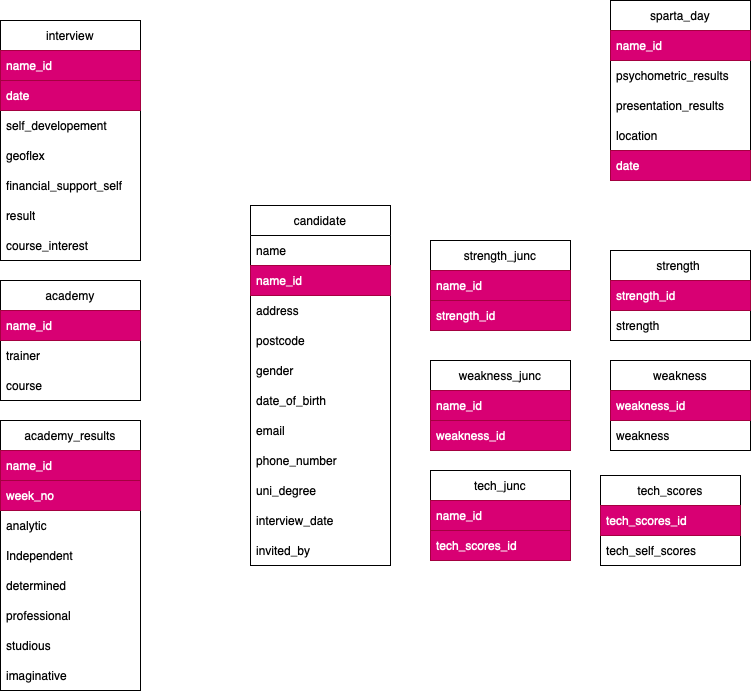

The diagram above was exported from draw.io. Its source (the exported page's mxGraphModel, read from the mxfile embedded in the PNG):
<mxGraphModel dx="954" dy="647" grid="1" gridSize="10" guides="1" tooltips="1" connect="1" arrows="1" fold="1" page="1" pageScale="1" pageWidth="827" pageHeight="1169" math="0" shadow="0">
  <root>
    <mxCell id="0" />
    <mxCell id="1" parent="0" />
    <mxCell id="YkIabAl9dMMx64vyIkC1-1" value="candidate" style="swimlane;fontStyle=0;childLayout=stackLayout;horizontal=1;startSize=30;horizontalStack=0;resizeParent=1;resizeParentMax=0;resizeLast=0;collapsible=1;marginBottom=0;whiteSpace=wrap;html=1;" vertex="1" parent="1">
      <mxGeometry x="300" y="225" width="140" height="360" as="geometry" />
    </mxCell>
    <mxCell id="YkIabAl9dMMx64vyIkC1-2" value="name" style="text;strokeColor=none;fillColor=none;align=left;verticalAlign=middle;spacingLeft=4;spacingRight=4;overflow=hidden;points=[[0,0.5],[1,0.5]];portConstraint=eastwest;rotatable=0;whiteSpace=wrap;html=1;" vertex="1" parent="YkIabAl9dMMx64vyIkC1-1">
      <mxGeometry y="30" width="140" height="30" as="geometry" />
    </mxCell>
    <mxCell id="YkIabAl9dMMx64vyIkC1-3" value="name_id" style="text;strokeColor=#A50040;fillColor=#d80073;align=left;verticalAlign=middle;spacingLeft=4;spacingRight=4;overflow=hidden;points=[[0,0.5],[1,0.5]];portConstraint=eastwest;rotatable=0;whiteSpace=wrap;html=1;fontColor=#ffffff;" vertex="1" parent="YkIabAl9dMMx64vyIkC1-1">
      <mxGeometry y="60" width="140" height="30" as="geometry" />
    </mxCell>
    <mxCell id="YkIabAl9dMMx64vyIkC1-16" value="address" style="text;strokeColor=none;fillColor=none;align=left;verticalAlign=middle;spacingLeft=4;spacingRight=4;overflow=hidden;points=[[0,0.5],[1,0.5]];portConstraint=eastwest;rotatable=0;whiteSpace=wrap;html=1;" vertex="1" parent="YkIabAl9dMMx64vyIkC1-1">
      <mxGeometry y="90" width="140" height="30" as="geometry" />
    </mxCell>
    <mxCell id="YkIabAl9dMMx64vyIkC1-24" value="postcode" style="text;strokeColor=none;fillColor=none;align=left;verticalAlign=middle;spacingLeft=4;spacingRight=4;overflow=hidden;points=[[0,0.5],[1,0.5]];portConstraint=eastwest;rotatable=0;whiteSpace=wrap;html=1;" vertex="1" parent="YkIabAl9dMMx64vyIkC1-1">
      <mxGeometry y="120" width="140" height="30" as="geometry" />
    </mxCell>
    <mxCell id="YkIabAl9dMMx64vyIkC1-17" value="gender&amp;nbsp;" style="text;strokeColor=none;fillColor=none;align=left;verticalAlign=middle;spacingLeft=4;spacingRight=4;overflow=hidden;points=[[0,0.5],[1,0.5]];portConstraint=eastwest;rotatable=0;whiteSpace=wrap;html=1;" vertex="1" parent="YkIabAl9dMMx64vyIkC1-1">
      <mxGeometry y="150" width="140" height="30" as="geometry" />
    </mxCell>
    <mxCell id="YkIabAl9dMMx64vyIkC1-23" value="date_of_birth" style="text;strokeColor=none;fillColor=none;align=left;verticalAlign=middle;spacingLeft=4;spacingRight=4;overflow=hidden;points=[[0,0.5],[1,0.5]];portConstraint=eastwest;rotatable=0;whiteSpace=wrap;html=1;" vertex="1" parent="YkIabAl9dMMx64vyIkC1-1">
      <mxGeometry y="180" width="140" height="30" as="geometry" />
    </mxCell>
    <mxCell id="YkIabAl9dMMx64vyIkC1-32" value="email" style="text;strokeColor=none;fillColor=none;align=left;verticalAlign=middle;spacingLeft=4;spacingRight=4;overflow=hidden;points=[[0,0.5],[1,0.5]];portConstraint=eastwest;rotatable=0;whiteSpace=wrap;html=1;" vertex="1" parent="YkIabAl9dMMx64vyIkC1-1">
      <mxGeometry y="210" width="140" height="30" as="geometry" />
    </mxCell>
    <mxCell id="YkIabAl9dMMx64vyIkC1-33" value="phone_number" style="text;strokeColor=none;fillColor=none;align=left;verticalAlign=middle;spacingLeft=4;spacingRight=4;overflow=hidden;points=[[0,0.5],[1,0.5]];portConstraint=eastwest;rotatable=0;whiteSpace=wrap;html=1;" vertex="1" parent="YkIabAl9dMMx64vyIkC1-1">
      <mxGeometry y="240" width="140" height="30" as="geometry" />
    </mxCell>
    <mxCell id="YkIabAl9dMMx64vyIkC1-34" value="uni_degree" style="text;strokeColor=none;fillColor=none;align=left;verticalAlign=middle;spacingLeft=4;spacingRight=4;overflow=hidden;points=[[0,0.5],[1,0.5]];portConstraint=eastwest;rotatable=0;whiteSpace=wrap;html=1;" vertex="1" parent="YkIabAl9dMMx64vyIkC1-1">
      <mxGeometry y="270" width="140" height="30" as="geometry" />
    </mxCell>
    <mxCell id="YkIabAl9dMMx64vyIkC1-35" value="interview_date&lt;span style=&quot;caret-color: rgb(0, 0, 0); color: rgb(0, 0, 0);&quot;&gt;&lt;/span&gt;" style="text;strokeColor=none;fillColor=none;align=left;verticalAlign=middle;spacingLeft=4;spacingRight=4;overflow=hidden;points=[[0,0.5],[1,0.5]];portConstraint=eastwest;rotatable=0;whiteSpace=wrap;html=1;" vertex="1" parent="YkIabAl9dMMx64vyIkC1-1">
      <mxGeometry y="300" width="140" height="30" as="geometry" />
    </mxCell>
    <mxCell id="YkIabAl9dMMx64vyIkC1-36" value="invited_by&lt;span style=&quot;caret-color: rgb(0, 0, 0); color: rgb(0, 0, 0);&quot;&gt;&lt;/span&gt;" style="text;strokeColor=none;fillColor=none;align=left;verticalAlign=middle;spacingLeft=4;spacingRight=4;overflow=hidden;points=[[0,0.5],[1,0.5]];portConstraint=eastwest;rotatable=0;whiteSpace=wrap;html=1;" vertex="1" parent="YkIabAl9dMMx64vyIkC1-1">
      <mxGeometry y="330" width="140" height="30" as="geometry" />
    </mxCell>
    <mxCell id="YkIabAl9dMMx64vyIkC1-6" value="sparta_day" style="swimlane;fontStyle=0;childLayout=stackLayout;horizontal=1;startSize=30;horizontalStack=0;resizeParent=1;resizeParentMax=0;resizeLast=0;collapsible=1;marginBottom=0;whiteSpace=wrap;html=1;" vertex="1" parent="1">
      <mxGeometry x="660" y="20" width="140" height="180" as="geometry" />
    </mxCell>
    <mxCell id="YkIabAl9dMMx64vyIkC1-7" value="name_id" style="text;strokeColor=#A50040;fillColor=#d80073;align=left;verticalAlign=middle;spacingLeft=4;spacingRight=4;overflow=hidden;points=[[0,0.5],[1,0.5]];portConstraint=eastwest;rotatable=0;whiteSpace=wrap;html=1;fontColor=#ffffff;" vertex="1" parent="YkIabAl9dMMx64vyIkC1-6">
      <mxGeometry y="30" width="140" height="30" as="geometry" />
    </mxCell>
    <mxCell id="YkIabAl9dMMx64vyIkC1-8" value="psychometric_results" style="text;strokeColor=none;fillColor=none;align=left;verticalAlign=middle;spacingLeft=4;spacingRight=4;overflow=hidden;points=[[0,0.5],[1,0.5]];portConstraint=eastwest;rotatable=0;whiteSpace=wrap;html=1;" vertex="1" parent="YkIabAl9dMMx64vyIkC1-6">
      <mxGeometry y="60" width="140" height="30" as="geometry" />
    </mxCell>
    <mxCell id="YkIabAl9dMMx64vyIkC1-9" value="presentation_results" style="text;strokeColor=none;fillColor=none;align=left;verticalAlign=middle;spacingLeft=4;spacingRight=4;overflow=hidden;points=[[0,0.5],[1,0.5]];portConstraint=eastwest;rotatable=0;whiteSpace=wrap;html=1;" vertex="1" parent="YkIabAl9dMMx64vyIkC1-6">
      <mxGeometry y="90" width="140" height="30" as="geometry" />
    </mxCell>
    <mxCell id="YkIabAl9dMMx64vyIkC1-10" value="location" style="text;strokeColor=none;fillColor=none;align=left;verticalAlign=middle;spacingLeft=4;spacingRight=4;overflow=hidden;points=[[0,0.5],[1,0.5]];portConstraint=eastwest;rotatable=0;whiteSpace=wrap;html=1;" vertex="1" parent="YkIabAl9dMMx64vyIkC1-6">
      <mxGeometry y="120" width="140" height="30" as="geometry" />
    </mxCell>
    <mxCell id="YkIabAl9dMMx64vyIkC1-11" value="date" style="text;strokeColor=#A50040;fillColor=#d80073;align=left;verticalAlign=middle;spacingLeft=4;spacingRight=4;overflow=hidden;points=[[0,0.5],[1,0.5]];portConstraint=eastwest;rotatable=0;whiteSpace=wrap;html=1;fontColor=#ffffff;" vertex="1" parent="YkIabAl9dMMx64vyIkC1-6">
      <mxGeometry y="150" width="140" height="30" as="geometry" />
    </mxCell>
    <mxCell id="YkIabAl9dMMx64vyIkC1-12" value="interview" style="swimlane;fontStyle=0;childLayout=stackLayout;horizontal=1;startSize=30;horizontalStack=0;resizeParent=1;resizeParentMax=0;resizeLast=0;collapsible=1;marginBottom=0;whiteSpace=wrap;html=1;" vertex="1" parent="1">
      <mxGeometry x="50" y="40" width="140" height="240" as="geometry" />
    </mxCell>
    <mxCell id="YkIabAl9dMMx64vyIkC1-13" value="name_id" style="text;strokeColor=#A50040;fillColor=#d80073;align=left;verticalAlign=middle;spacingLeft=4;spacingRight=4;overflow=hidden;points=[[0,0.5],[1,0.5]];portConstraint=eastwest;rotatable=0;whiteSpace=wrap;html=1;fontColor=#ffffff;" vertex="1" parent="YkIabAl9dMMx64vyIkC1-12">
      <mxGeometry y="30" width="140" height="30" as="geometry" />
    </mxCell>
    <mxCell id="YkIabAl9dMMx64vyIkC1-14" value="date" style="text;strokeColor=#A50040;fillColor=#d80073;align=left;verticalAlign=middle;spacingLeft=4;spacingRight=4;overflow=hidden;points=[[0,0.5],[1,0.5]];portConstraint=eastwest;rotatable=0;whiteSpace=wrap;html=1;fontColor=#ffffff;" vertex="1" parent="YkIabAl9dMMx64vyIkC1-12">
      <mxGeometry y="60" width="140" height="30" as="geometry" />
    </mxCell>
    <mxCell id="YkIabAl9dMMx64vyIkC1-15" value="self_developement" style="text;strokeColor=none;fillColor=none;align=left;verticalAlign=middle;spacingLeft=4;spacingRight=4;overflow=hidden;points=[[0,0.5],[1,0.5]];portConstraint=eastwest;rotatable=0;whiteSpace=wrap;html=1;" vertex="1" parent="YkIabAl9dMMx64vyIkC1-12">
      <mxGeometry y="90" width="140" height="30" as="geometry" />
    </mxCell>
    <mxCell id="YkIabAl9dMMx64vyIkC1-37" value="geoflex" style="text;strokeColor=none;fillColor=none;align=left;verticalAlign=middle;spacingLeft=4;spacingRight=4;overflow=hidden;points=[[0,0.5],[1,0.5]];portConstraint=eastwest;rotatable=0;whiteSpace=wrap;html=1;" vertex="1" parent="YkIabAl9dMMx64vyIkC1-12">
      <mxGeometry y="120" width="140" height="30" as="geometry" />
    </mxCell>
    <mxCell id="YkIabAl9dMMx64vyIkC1-38" value="financial_support_self" style="text;strokeColor=none;fillColor=none;align=left;verticalAlign=middle;spacingLeft=4;spacingRight=4;overflow=hidden;points=[[0,0.5],[1,0.5]];portConstraint=eastwest;rotatable=0;whiteSpace=wrap;html=1;" vertex="1" parent="YkIabAl9dMMx64vyIkC1-12">
      <mxGeometry y="150" width="140" height="30" as="geometry" />
    </mxCell>
    <mxCell id="YkIabAl9dMMx64vyIkC1-39" value="result" style="text;strokeColor=none;fillColor=none;align=left;verticalAlign=middle;spacingLeft=4;spacingRight=4;overflow=hidden;points=[[0,0.5],[1,0.5]];portConstraint=eastwest;rotatable=0;whiteSpace=wrap;html=1;" vertex="1" parent="YkIabAl9dMMx64vyIkC1-12">
      <mxGeometry y="180" width="140" height="30" as="geometry" />
    </mxCell>
    <mxCell id="YkIabAl9dMMx64vyIkC1-40" value="course_interest" style="text;strokeColor=none;fillColor=none;align=left;verticalAlign=middle;spacingLeft=4;spacingRight=4;overflow=hidden;points=[[0,0.5],[1,0.5]];portConstraint=eastwest;rotatable=0;whiteSpace=wrap;html=1;" vertex="1" parent="YkIabAl9dMMx64vyIkC1-12">
      <mxGeometry y="210" width="140" height="30" as="geometry" />
    </mxCell>
    <mxCell id="YkIabAl9dMMx64vyIkC1-41" value="academy" style="swimlane;fontStyle=0;childLayout=stackLayout;horizontal=1;startSize=30;horizontalStack=0;resizeParent=1;resizeParentMax=0;resizeLast=0;collapsible=1;marginBottom=0;whiteSpace=wrap;html=1;" vertex="1" parent="1">
      <mxGeometry x="50" y="300" width="140" height="120" as="geometry" />
    </mxCell>
    <mxCell id="YkIabAl9dMMx64vyIkC1-42" value="name_id" style="text;strokeColor=#A50040;fillColor=#d80073;align=left;verticalAlign=middle;spacingLeft=4;spacingRight=4;overflow=hidden;points=[[0,0.5],[1,0.5]];portConstraint=eastwest;rotatable=0;whiteSpace=wrap;html=1;fontColor=#ffffff;" vertex="1" parent="YkIabAl9dMMx64vyIkC1-41">
      <mxGeometry y="30" width="140" height="30" as="geometry" />
    </mxCell>
    <mxCell id="YkIabAl9dMMx64vyIkC1-43" value="trainer" style="text;strokeColor=none;fillColor=none;align=left;verticalAlign=middle;spacingLeft=4;spacingRight=4;overflow=hidden;points=[[0,0.5],[1,0.5]];portConstraint=eastwest;rotatable=0;whiteSpace=wrap;html=1;" vertex="1" parent="YkIabAl9dMMx64vyIkC1-41">
      <mxGeometry y="60" width="140" height="30" as="geometry" />
    </mxCell>
    <mxCell id="YkIabAl9dMMx64vyIkC1-64" value="course" style="text;strokeColor=none;fillColor=none;align=left;verticalAlign=middle;spacingLeft=4;spacingRight=4;overflow=hidden;points=[[0,0.5],[1,0.5]];portConstraint=eastwest;rotatable=0;whiteSpace=wrap;html=1;" vertex="1" parent="YkIabAl9dMMx64vyIkC1-41">
      <mxGeometry y="90" width="140" height="30" as="geometry" />
    </mxCell>
    <mxCell id="YkIabAl9dMMx64vyIkC1-50" value="strength&amp;nbsp;" style="swimlane;fontStyle=0;childLayout=stackLayout;horizontal=1;startSize=30;horizontalStack=0;resizeParent=1;resizeParentMax=0;resizeLast=0;collapsible=1;marginBottom=0;whiteSpace=wrap;html=1;" vertex="1" parent="1">
      <mxGeometry x="660" y="270" width="140" height="90" as="geometry" />
    </mxCell>
    <mxCell id="YkIabAl9dMMx64vyIkC1-51" value="strength_id" style="text;strokeColor=#A50040;fillColor=#d80073;align=left;verticalAlign=middle;spacingLeft=4;spacingRight=4;overflow=hidden;points=[[0,0.5],[1,0.5]];portConstraint=eastwest;rotatable=0;whiteSpace=wrap;html=1;fontColor=#ffffff;" vertex="1" parent="YkIabAl9dMMx64vyIkC1-50">
      <mxGeometry y="30" width="140" height="30" as="geometry" />
    </mxCell>
    <mxCell id="YkIabAl9dMMx64vyIkC1-52" value="strength" style="text;strokeColor=none;fillColor=none;align=left;verticalAlign=middle;spacingLeft=4;spacingRight=4;overflow=hidden;points=[[0,0.5],[1,0.5]];portConstraint=eastwest;rotatable=0;whiteSpace=wrap;html=1;" vertex="1" parent="YkIabAl9dMMx64vyIkC1-50">
      <mxGeometry y="60" width="140" height="30" as="geometry" />
    </mxCell>
    <mxCell id="YkIabAl9dMMx64vyIkC1-54" value="weakness" style="swimlane;fontStyle=0;childLayout=stackLayout;horizontal=1;startSize=30;horizontalStack=0;resizeParent=1;resizeParentMax=0;resizeLast=0;collapsible=1;marginBottom=0;whiteSpace=wrap;html=1;" vertex="1" parent="1">
      <mxGeometry x="660" y="380" width="140" height="90" as="geometry" />
    </mxCell>
    <mxCell id="YkIabAl9dMMx64vyIkC1-55" value="weakness_id" style="text;strokeColor=#A50040;fillColor=#d80073;align=left;verticalAlign=middle;spacingLeft=4;spacingRight=4;overflow=hidden;points=[[0,0.5],[1,0.5]];portConstraint=eastwest;rotatable=0;whiteSpace=wrap;html=1;fontColor=#ffffff;" vertex="1" parent="YkIabAl9dMMx64vyIkC1-54">
      <mxGeometry y="30" width="140" height="30" as="geometry" />
    </mxCell>
    <mxCell id="YkIabAl9dMMx64vyIkC1-56" value="weakness" style="text;strokeColor=none;fillColor=none;align=left;verticalAlign=middle;spacingLeft=4;spacingRight=4;overflow=hidden;points=[[0,0.5],[1,0.5]];portConstraint=eastwest;rotatable=0;whiteSpace=wrap;html=1;" vertex="1" parent="YkIabAl9dMMx64vyIkC1-54">
      <mxGeometry y="60" width="140" height="30" as="geometry" />
    </mxCell>
    <mxCell id="YkIabAl9dMMx64vyIkC1-57" value="tech_scores" style="swimlane;fontStyle=0;childLayout=stackLayout;horizontal=1;startSize=30;horizontalStack=0;resizeParent=1;resizeParentMax=0;resizeLast=0;collapsible=1;marginBottom=0;whiteSpace=wrap;html=1;" vertex="1" parent="1">
      <mxGeometry x="650" y="495" width="140" height="90" as="geometry" />
    </mxCell>
    <mxCell id="YkIabAl9dMMx64vyIkC1-58" value="tech_scores_id" style="text;strokeColor=#A50040;fillColor=#d80073;align=left;verticalAlign=middle;spacingLeft=4;spacingRight=4;overflow=hidden;points=[[0,0.5],[1,0.5]];portConstraint=eastwest;rotatable=0;whiteSpace=wrap;html=1;fontColor=#ffffff;" vertex="1" parent="YkIabAl9dMMx64vyIkC1-57">
      <mxGeometry y="30" width="140" height="30" as="geometry" />
    </mxCell>
    <mxCell id="YkIabAl9dMMx64vyIkC1-59" value="tech_self_scores" style="text;strokeColor=none;fillColor=none;align=left;verticalAlign=middle;spacingLeft=4;spacingRight=4;overflow=hidden;points=[[0,0.5],[1,0.5]];portConstraint=eastwest;rotatable=0;whiteSpace=wrap;html=1;" vertex="1" parent="YkIabAl9dMMx64vyIkC1-57">
      <mxGeometry y="60" width="140" height="30" as="geometry" />
    </mxCell>
    <mxCell id="YkIabAl9dMMx64vyIkC1-60" value="academy_results" style="swimlane;fontStyle=0;childLayout=stackLayout;horizontal=1;startSize=30;horizontalStack=0;resizeParent=1;resizeParentMax=0;resizeLast=0;collapsible=1;marginBottom=0;whiteSpace=wrap;html=1;" vertex="1" parent="1">
      <mxGeometry x="50" y="440" width="140" height="270" as="geometry" />
    </mxCell>
    <mxCell id="YkIabAl9dMMx64vyIkC1-61" value="name_id" style="text;strokeColor=#A50040;fillColor=#d80073;align=left;verticalAlign=middle;spacingLeft=4;spacingRight=4;overflow=hidden;points=[[0,0.5],[1,0.5]];portConstraint=eastwest;rotatable=0;whiteSpace=wrap;html=1;fontColor=#ffffff;" vertex="1" parent="YkIabAl9dMMx64vyIkC1-60">
      <mxGeometry y="30" width="140" height="30" as="geometry" />
    </mxCell>
    <mxCell id="YkIabAl9dMMx64vyIkC1-62" value="week_no" style="text;strokeColor=#A50040;fillColor=#d80073;align=left;verticalAlign=middle;spacingLeft=4;spacingRight=4;overflow=hidden;points=[[0,0.5],[1,0.5]];portConstraint=eastwest;rotatable=0;whiteSpace=wrap;html=1;fontColor=#ffffff;" vertex="1" parent="YkIabAl9dMMx64vyIkC1-60">
      <mxGeometry y="60" width="140" height="30" as="geometry" />
    </mxCell>
    <mxCell id="YkIabAl9dMMx64vyIkC1-44" value="analytic" style="text;strokeColor=none;fillColor=none;align=left;verticalAlign=middle;spacingLeft=4;spacingRight=4;overflow=hidden;points=[[0,0.5],[1,0.5]];portConstraint=eastwest;rotatable=0;whiteSpace=wrap;html=1;" vertex="1" parent="YkIabAl9dMMx64vyIkC1-60">
      <mxGeometry y="90" width="140" height="30" as="geometry" />
    </mxCell>
    <mxCell id="YkIabAl9dMMx64vyIkC1-45" value="Independent&amp;nbsp;" style="text;strokeColor=none;fillColor=none;align=left;verticalAlign=middle;spacingLeft=4;spacingRight=4;overflow=hidden;points=[[0,0.5],[1,0.5]];portConstraint=eastwest;rotatable=0;whiteSpace=wrap;html=1;" vertex="1" parent="YkIabAl9dMMx64vyIkC1-60">
      <mxGeometry y="120" width="140" height="30" as="geometry" />
    </mxCell>
    <mxCell id="YkIabAl9dMMx64vyIkC1-46" value="determined" style="text;strokeColor=none;fillColor=none;align=left;verticalAlign=middle;spacingLeft=4;spacingRight=4;overflow=hidden;points=[[0,0.5],[1,0.5]];portConstraint=eastwest;rotatable=0;whiteSpace=wrap;html=1;" vertex="1" parent="YkIabAl9dMMx64vyIkC1-60">
      <mxGeometry y="150" width="140" height="30" as="geometry" />
    </mxCell>
    <mxCell id="YkIabAl9dMMx64vyIkC1-47" value="professional" style="text;strokeColor=none;fillColor=none;align=left;verticalAlign=middle;spacingLeft=4;spacingRight=4;overflow=hidden;points=[[0,0.5],[1,0.5]];portConstraint=eastwest;rotatable=0;whiteSpace=wrap;html=1;" vertex="1" parent="YkIabAl9dMMx64vyIkC1-60">
      <mxGeometry y="180" width="140" height="30" as="geometry" />
    </mxCell>
    <mxCell id="YkIabAl9dMMx64vyIkC1-48" value="studious" style="text;strokeColor=none;fillColor=none;align=left;verticalAlign=middle;spacingLeft=4;spacingRight=4;overflow=hidden;points=[[0,0.5],[1,0.5]];portConstraint=eastwest;rotatable=0;whiteSpace=wrap;html=1;" vertex="1" parent="YkIabAl9dMMx64vyIkC1-60">
      <mxGeometry y="210" width="140" height="30" as="geometry" />
    </mxCell>
    <mxCell id="YkIabAl9dMMx64vyIkC1-49" value="imaginative" style="text;strokeColor=none;fillColor=none;align=left;verticalAlign=middle;spacingLeft=4;spacingRight=4;overflow=hidden;points=[[0,0.5],[1,0.5]];portConstraint=eastwest;rotatable=0;whiteSpace=wrap;html=1;" vertex="1" parent="YkIabAl9dMMx64vyIkC1-60">
      <mxGeometry y="240" width="140" height="30" as="geometry" />
    </mxCell>
    <mxCell id="YkIabAl9dMMx64vyIkC1-65" value="strength_junc" style="swimlane;fontStyle=0;childLayout=stackLayout;horizontal=1;startSize=30;horizontalStack=0;resizeParent=1;resizeParentMax=0;resizeLast=0;collapsible=1;marginBottom=0;whiteSpace=wrap;html=1;" vertex="1" parent="1">
      <mxGeometry x="480" y="260" width="140" height="90" as="geometry" />
    </mxCell>
    <mxCell id="YkIabAl9dMMx64vyIkC1-66" value="name_id" style="text;strokeColor=#A50040;fillColor=#d80073;align=left;verticalAlign=middle;spacingLeft=4;spacingRight=4;overflow=hidden;points=[[0,0.5],[1,0.5]];portConstraint=eastwest;rotatable=0;whiteSpace=wrap;html=1;fontColor=#ffffff;" vertex="1" parent="YkIabAl9dMMx64vyIkC1-65">
      <mxGeometry y="30" width="140" height="30" as="geometry" />
    </mxCell>
    <mxCell id="YkIabAl9dMMx64vyIkC1-67" value="strength_id" style="text;strokeColor=#A50040;fillColor=#d80073;align=left;verticalAlign=middle;spacingLeft=4;spacingRight=4;overflow=hidden;points=[[0,0.5],[1,0.5]];portConstraint=eastwest;rotatable=0;whiteSpace=wrap;html=1;fontColor=#ffffff;" vertex="1" parent="YkIabAl9dMMx64vyIkC1-65">
      <mxGeometry y="60" width="140" height="30" as="geometry" />
    </mxCell>
    <mxCell id="YkIabAl9dMMx64vyIkC1-69" value="weakness_junc" style="swimlane;fontStyle=0;childLayout=stackLayout;horizontal=1;startSize=30;horizontalStack=0;resizeParent=1;resizeParentMax=0;resizeLast=0;collapsible=1;marginBottom=0;whiteSpace=wrap;html=1;" vertex="1" parent="1">
      <mxGeometry x="480" y="380" width="140" height="90" as="geometry" />
    </mxCell>
    <mxCell id="YkIabAl9dMMx64vyIkC1-70" value="name_id" style="text;strokeColor=#A50040;fillColor=#d80073;align=left;verticalAlign=middle;spacingLeft=4;spacingRight=4;overflow=hidden;points=[[0,0.5],[1,0.5]];portConstraint=eastwest;rotatable=0;whiteSpace=wrap;html=1;fontColor=#ffffff;" vertex="1" parent="YkIabAl9dMMx64vyIkC1-69">
      <mxGeometry y="30" width="140" height="30" as="geometry" />
    </mxCell>
    <mxCell id="YkIabAl9dMMx64vyIkC1-71" value="weakness_id" style="text;strokeColor=#A50040;fillColor=#d80073;align=left;verticalAlign=middle;spacingLeft=4;spacingRight=4;overflow=hidden;points=[[0,0.5],[1,0.5]];portConstraint=eastwest;rotatable=0;whiteSpace=wrap;html=1;fontColor=#ffffff;" vertex="1" parent="YkIabAl9dMMx64vyIkC1-69">
      <mxGeometry y="60" width="140" height="30" as="geometry" />
    </mxCell>
    <mxCell id="YkIabAl9dMMx64vyIkC1-72" value="tech_junc" style="swimlane;fontStyle=0;childLayout=stackLayout;horizontal=1;startSize=30;horizontalStack=0;resizeParent=1;resizeParentMax=0;resizeLast=0;collapsible=1;marginBottom=0;whiteSpace=wrap;html=1;" vertex="1" parent="1">
      <mxGeometry x="480" y="490" width="140" height="90" as="geometry" />
    </mxCell>
    <mxCell id="YkIabAl9dMMx64vyIkC1-73" value="name_id" style="text;strokeColor=#A50040;fillColor=#d80073;align=left;verticalAlign=middle;spacingLeft=4;spacingRight=4;overflow=hidden;points=[[0,0.5],[1,0.5]];portConstraint=eastwest;rotatable=0;whiteSpace=wrap;html=1;fontColor=#ffffff;" vertex="1" parent="YkIabAl9dMMx64vyIkC1-72">
      <mxGeometry y="30" width="140" height="30" as="geometry" />
    </mxCell>
    <mxCell id="YkIabAl9dMMx64vyIkC1-74" value="tech_scores_id" style="text;strokeColor=#A50040;fillColor=#d80073;align=left;verticalAlign=middle;spacingLeft=4;spacingRight=4;overflow=hidden;points=[[0,0.5],[1,0.5]];portConstraint=eastwest;rotatable=0;whiteSpace=wrap;html=1;fontColor=#ffffff;" vertex="1" parent="YkIabAl9dMMx64vyIkC1-72">
      <mxGeometry y="60" width="140" height="30" as="geometry" />
    </mxCell>
  </root>
</mxGraphModel>